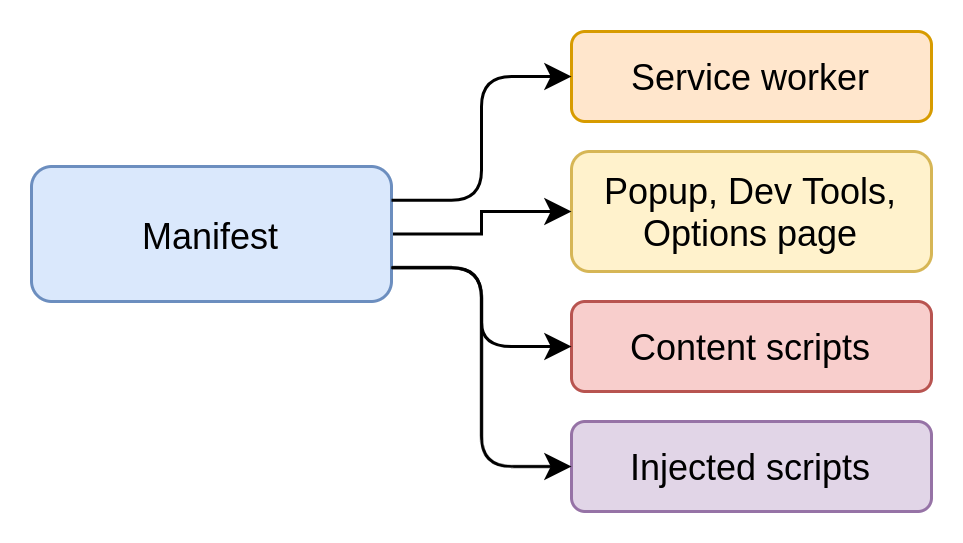

The diagram above was exported from draw.io. Its source (the exported page's mxGraphModel, read from the mxfile embedded in the PNG):
<mxGraphModel dx="1350" dy="774" grid="1" gridSize="10" guides="1" tooltips="1" connect="1" arrows="1" fold="1" page="1" pageScale="1" pageWidth="827" pageHeight="1169" math="0" shadow="0">
  <root>
    <mxCell id="0" />
    <mxCell id="1" parent="0" />
    <mxCell id="vkoyx9_8Cm29FBWkq2PP-2" value="Service worker" style="rounded=1;whiteSpace=wrap;html=1;fillColor=#ffe6cc;strokeColor=#d79b00;" parent="1" vertex="1">
      <mxGeometry x="240" y="330" width="120" height="30" as="geometry" />
    </mxCell>
    <mxCell id="vkoyx9_8Cm29FBWkq2PP-3" value="Popup, Dev Tools, Options page" style="rounded=1;whiteSpace=wrap;html=1;fillColor=#fff2cc;strokeColor=#d6b656;" parent="1" vertex="1">
      <mxGeometry x="240" y="370" width="120" height="40" as="geometry" />
    </mxCell>
    <mxCell id="vkoyx9_8Cm29FBWkq2PP-4" value="Content scripts" style="rounded=1;whiteSpace=wrap;html=1;fillColor=#f8cecc;strokeColor=#b85450;" parent="1" vertex="1">
      <mxGeometry x="240" y="420" width="120" height="30" as="geometry" />
    </mxCell>
    <mxCell id="vkoyx9_8Cm29FBWkq2PP-8" value="" style="edgeStyle=orthogonalEdgeStyle;rounded=0;orthogonalLoop=1;jettySize=auto;html=1;" parent="1" source="vkoyx9_8Cm29FBWkq2PP-5" target="vkoyx9_8Cm29FBWkq2PP-3" edge="1">
      <mxGeometry relative="1" as="geometry" />
    </mxCell>
    <mxCell id="vkoyx9_8Cm29FBWkq2PP-5" value="Manifest" style="rounded=1;whiteSpace=wrap;html=1;fillColor=#dae8fc;strokeColor=#6c8ebf;" parent="1" vertex="1">
      <mxGeometry x="60" y="375" width="120" height="45" as="geometry" />
    </mxCell>
    <mxCell id="vkoyx9_8Cm29FBWkq2PP-7" value="" style="edgeStyle=elbowEdgeStyle;elbow=horizontal;endArrow=classic;html=1;entryX=0;entryY=0.5;entryDx=0;entryDy=0;exitX=1;exitY=0.25;exitDx=0;exitDy=0;" parent="1" source="vkoyx9_8Cm29FBWkq2PP-5" target="vkoyx9_8Cm29FBWkq2PP-2" edge="1">
      <mxGeometry width="50" height="50" relative="1" as="geometry">
        <mxPoint x="180" y="390" as="sourcePoint" />
        <mxPoint x="230" y="340" as="targetPoint" />
      </mxGeometry>
    </mxCell>
    <mxCell id="vkoyx9_8Cm29FBWkq2PP-9" value="" style="edgeStyle=elbowEdgeStyle;elbow=horizontal;endArrow=classic;html=1;entryX=0;entryY=0.5;entryDx=0;entryDy=0;exitX=1;exitY=0.75;exitDx=0;exitDy=0;" parent="1" source="vkoyx9_8Cm29FBWkq2PP-5" target="vkoyx9_8Cm29FBWkq2PP-4" edge="1">
      <mxGeometry width="50" height="50" relative="1" as="geometry">
        <mxPoint x="180" y="410" as="sourcePoint" />
        <mxPoint x="220" y="460" as="targetPoint" />
        <Array as="points" />
      </mxGeometry>
    </mxCell>
    <mxCell id="QHcAPymdXeFEBDbzvar3-1" value="Injected scripts" style="rounded=1;whiteSpace=wrap;html=1;fillColor=#e1d5e7;strokeColor=#9673a6;" parent="1" vertex="1">
      <mxGeometry x="240" y="460" width="120" height="30" as="geometry" />
    </mxCell>
    <mxCell id="mQ0MfB74Ls8HeC6RKP-a-1" value="" style="edgeStyle=elbowEdgeStyle;elbow=horizontal;endArrow=classic;html=1;entryX=0;entryY=0.5;entryDx=0;entryDy=0;exitX=1;exitY=0.75;exitDx=0;exitDy=0;" parent="1" source="vkoyx9_8Cm29FBWkq2PP-5" target="QHcAPymdXeFEBDbzvar3-1" edge="1">
      <mxGeometry width="50" height="50" relative="1" as="geometry">
        <mxPoint x="190" y="407.5" as="sourcePoint" />
        <mxPoint x="250" y="445" as="targetPoint" />
        <Array as="points" />
      </mxGeometry>
    </mxCell>
  </root>
</mxGraphModel>